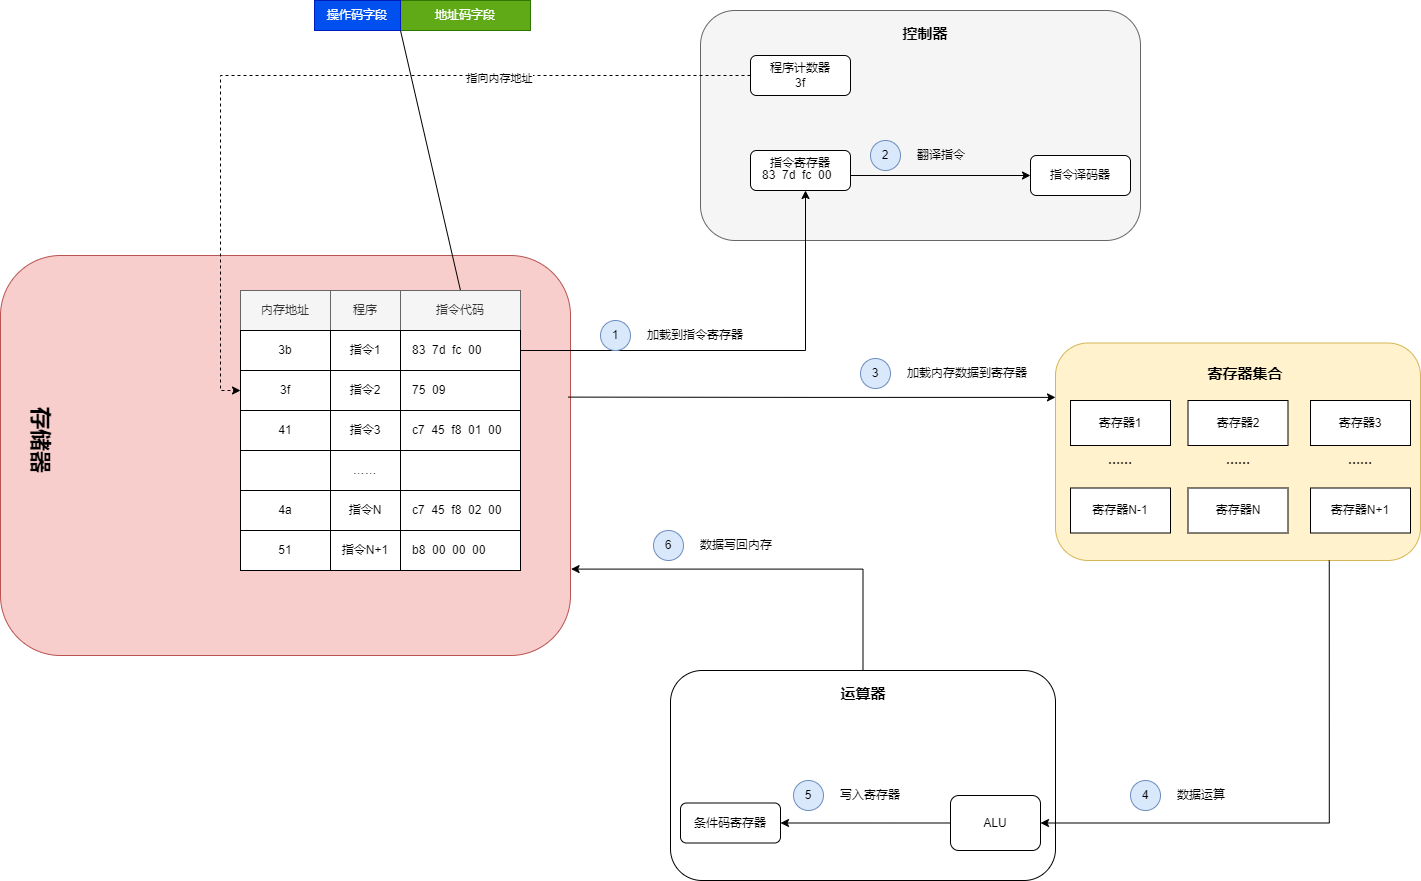

The diagram above was exported from draw.io. Its source (the exported page's mxGraphModel, read from the mxfile embedded in the PNG):
<mxGraphModel dx="1601" dy="498" grid="1" gridSize="10" guides="1" tooltips="1" connect="1" arrows="1" fold="1" page="1" pageScale="1" pageWidth="827" pageHeight="1169" math="0" shadow="0">
  <root>
    <mxCell id="0" />
    <mxCell id="1" parent="0" />
    <mxCell id="YiS9tjtthcPnSHpUVcLm-35" value="" style="rounded=1;whiteSpace=wrap;html=1;fillColor=#f8cecc;strokeColor=#b85450;" vertex="1" parent="1">
      <mxGeometry x="-130" y="385" width="570" height="400" as="geometry" />
    </mxCell>
    <mxCell id="YiS9tjtthcPnSHpUVcLm-1" value="内存地址" style="rounded=0;whiteSpace=wrap;html=1;fillColor=#f5f5f5;fontColor=#333333;strokeColor=#666666;" vertex="1" parent="1">
      <mxGeometry x="110" y="420" width="90" height="40" as="geometry" />
    </mxCell>
    <mxCell id="YiS9tjtthcPnSHpUVcLm-2" value="程序" style="rounded=0;whiteSpace=wrap;html=1;fillColor=#f5f5f5;fontColor=#333333;strokeColor=#666666;" vertex="1" parent="1">
      <mxGeometry x="200" y="420" width="70" height="40" as="geometry" />
    </mxCell>
    <mxCell id="YiS9tjtthcPnSHpUVcLm-29" style="rounded=0;orthogonalLoop=1;jettySize=auto;html=1;exitX=0.5;exitY=0;exitDx=0;exitDy=0;entryX=0;entryY=1;entryDx=0;entryDy=0;endArrow=none;endFill=0;" edge="1" parent="1" source="YiS9tjtthcPnSHpUVcLm-3" target="YiS9tjtthcPnSHpUVcLm-27">
      <mxGeometry relative="1" as="geometry" />
    </mxCell>
    <mxCell id="YiS9tjtthcPnSHpUVcLm-3" value="指令代码" style="rounded=0;whiteSpace=wrap;html=1;fillColor=#f5f5f5;fontColor=#333333;strokeColor=#666666;" vertex="1" parent="1">
      <mxGeometry x="270" y="420" width="120" height="40" as="geometry" />
    </mxCell>
    <mxCell id="YiS9tjtthcPnSHpUVcLm-4" value="3b" style="rounded=0;whiteSpace=wrap;html=1;" vertex="1" parent="1">
      <mxGeometry x="110" y="460" width="90" height="40" as="geometry" />
    </mxCell>
    <mxCell id="YiS9tjtthcPnSHpUVcLm-5" value="指令1" style="rounded=0;whiteSpace=wrap;html=1;" vertex="1" parent="1">
      <mxGeometry x="200" y="460" width="70" height="40" as="geometry" />
    </mxCell>
    <mxCell id="YiS9tjtthcPnSHpUVcLm-6" value="" style="rounded=0;whiteSpace=wrap;html=1;" vertex="1" parent="1">
      <mxGeometry x="270" y="460" width="120" height="40" as="geometry" />
    </mxCell>
    <mxCell id="YiS9tjtthcPnSHpUVcLm-7" value="3f" style="rounded=0;whiteSpace=wrap;html=1;" vertex="1" parent="1">
      <mxGeometry x="110" y="500" width="90" height="40" as="geometry" />
    </mxCell>
    <mxCell id="YiS9tjtthcPnSHpUVcLm-8" value="指令2" style="rounded=0;whiteSpace=wrap;html=1;" vertex="1" parent="1">
      <mxGeometry x="200" y="500" width="70" height="40" as="geometry" />
    </mxCell>
    <mxCell id="YiS9tjtthcPnSHpUVcLm-9" value="" style="rounded=0;whiteSpace=wrap;html=1;" vertex="1" parent="1">
      <mxGeometry x="270" y="500" width="120" height="40" as="geometry" />
    </mxCell>
    <mxCell id="YiS9tjtthcPnSHpUVcLm-10" value="41" style="rounded=0;whiteSpace=wrap;html=1;" vertex="1" parent="1">
      <mxGeometry x="110" y="540" width="90" height="40" as="geometry" />
    </mxCell>
    <mxCell id="YiS9tjtthcPnSHpUVcLm-11" value="指令3" style="rounded=0;whiteSpace=wrap;html=1;" vertex="1" parent="1">
      <mxGeometry x="200" y="540" width="70" height="40" as="geometry" />
    </mxCell>
    <mxCell id="YiS9tjtthcPnSHpUVcLm-12" value="" style="rounded=0;whiteSpace=wrap;html=1;" vertex="1" parent="1">
      <mxGeometry x="270" y="540" width="120" height="40" as="geometry" />
    </mxCell>
    <mxCell id="YiS9tjtthcPnSHpUVcLm-13" value="" style="rounded=0;whiteSpace=wrap;html=1;" vertex="1" parent="1">
      <mxGeometry x="110" y="580" width="90" height="40" as="geometry" />
    </mxCell>
    <mxCell id="YiS9tjtthcPnSHpUVcLm-14" value="……" style="rounded=0;whiteSpace=wrap;html=1;" vertex="1" parent="1">
      <mxGeometry x="200" y="580" width="70" height="40" as="geometry" />
    </mxCell>
    <mxCell id="YiS9tjtthcPnSHpUVcLm-15" value="" style="rounded=0;whiteSpace=wrap;html=1;" vertex="1" parent="1">
      <mxGeometry x="270" y="580" width="120" height="40" as="geometry" />
    </mxCell>
    <mxCell id="YiS9tjtthcPnSHpUVcLm-16" value="4a" style="rounded=0;whiteSpace=wrap;html=1;" vertex="1" parent="1">
      <mxGeometry x="110" y="620" width="90" height="40" as="geometry" />
    </mxCell>
    <mxCell id="YiS9tjtthcPnSHpUVcLm-17" value="指令N" style="rounded=0;whiteSpace=wrap;html=1;" vertex="1" parent="1">
      <mxGeometry x="200" y="620" width="70" height="40" as="geometry" />
    </mxCell>
    <mxCell id="YiS9tjtthcPnSHpUVcLm-18" value="" style="rounded=0;whiteSpace=wrap;html=1;" vertex="1" parent="1">
      <mxGeometry x="270" y="620" width="120" height="40" as="geometry" />
    </mxCell>
    <mxCell id="YiS9tjtthcPnSHpUVcLm-19" value="51" style="rounded=0;whiteSpace=wrap;html=1;" vertex="1" parent="1">
      <mxGeometry x="110" y="660" width="90" height="40" as="geometry" />
    </mxCell>
    <mxCell id="YiS9tjtthcPnSHpUVcLm-20" value="指令N+1" style="rounded=0;whiteSpace=wrap;html=1;" vertex="1" parent="1">
      <mxGeometry x="200" y="660" width="70" height="40" as="geometry" />
    </mxCell>
    <mxCell id="YiS9tjtthcPnSHpUVcLm-21" value="" style="rounded=0;whiteSpace=wrap;html=1;" vertex="1" parent="1">
      <mxGeometry x="270" y="660" width="120" height="40" as="geometry" />
    </mxCell>
    <mxCell id="YiS9tjtthcPnSHpUVcLm-22" value="83&amp;nbsp; 7d&amp;nbsp; fc&amp;nbsp; 00" style="text;html=1;align=left;verticalAlign=middle;whiteSpace=wrap;rounded=0;" vertex="1" parent="1">
      <mxGeometry x="280" y="465" width="90" height="30" as="geometry" />
    </mxCell>
    <mxCell id="YiS9tjtthcPnSHpUVcLm-23" value="75&amp;nbsp; 09" style="text;html=1;align=left;verticalAlign=middle;whiteSpace=wrap;rounded=0;" vertex="1" parent="1">
      <mxGeometry x="280" y="505" width="90" height="30" as="geometry" />
    </mxCell>
    <mxCell id="YiS9tjtthcPnSHpUVcLm-24" value="c7&amp;nbsp; 45&amp;nbsp; f8&amp;nbsp; 01&amp;nbsp; 00" style="text;html=1;align=left;verticalAlign=middle;whiteSpace=wrap;rounded=0;" vertex="1" parent="1">
      <mxGeometry x="280" y="545" width="100" height="30" as="geometry" />
    </mxCell>
    <mxCell id="YiS9tjtthcPnSHpUVcLm-25" value="c7&amp;nbsp; 45&amp;nbsp; f8&amp;nbsp; 02&amp;nbsp; 00" style="text;html=1;align=left;verticalAlign=middle;whiteSpace=wrap;rounded=0;" vertex="1" parent="1">
      <mxGeometry x="280" y="625" width="100" height="30" as="geometry" />
    </mxCell>
    <mxCell id="YiS9tjtthcPnSHpUVcLm-26" value="b8&amp;nbsp; 00&amp;nbsp; 00&amp;nbsp; 00" style="text;html=1;align=left;verticalAlign=middle;whiteSpace=wrap;rounded=0;" vertex="1" parent="1">
      <mxGeometry x="280" y="665" width="100" height="30" as="geometry" />
    </mxCell>
    <mxCell id="YiS9tjtthcPnSHpUVcLm-27" value="地址码字段" style="rounded=0;whiteSpace=wrap;html=1;fillColor=#60a917;fontColor=#ffffff;strokeColor=#2D7600;" vertex="1" parent="1">
      <mxGeometry x="270" y="130" width="130" height="30" as="geometry" />
    </mxCell>
    <mxCell id="YiS9tjtthcPnSHpUVcLm-28" value="操作码字段" style="rounded=0;whiteSpace=wrap;html=1;fillColor=#0050ef;fontColor=#ffffff;strokeColor=#001DBC;" vertex="1" parent="1">
      <mxGeometry x="184" y="130" width="86" height="30" as="geometry" />
    </mxCell>
    <mxCell id="YiS9tjtthcPnSHpUVcLm-30" value="" style="rounded=1;whiteSpace=wrap;html=1;fillColor=#f5f5f5;fontColor=#333333;strokeColor=#666666;" vertex="1" parent="1">
      <mxGeometry x="570" y="140" width="440" height="230" as="geometry" />
    </mxCell>
    <mxCell id="YiS9tjtthcPnSHpUVcLm-31" value="&lt;b style=&quot;font-size: 15px;&quot;&gt;&lt;font style=&quot;font-size: 15px;&quot;&gt;控制器&lt;/font&gt;&lt;/b&gt;" style="text;html=1;align=center;verticalAlign=middle;whiteSpace=wrap;rounded=0;fontSize=15;" vertex="1" parent="1">
      <mxGeometry x="730" y="140" width="130" height="45" as="geometry" />
    </mxCell>
    <mxCell id="YiS9tjtthcPnSHpUVcLm-33" style="edgeStyle=orthogonalEdgeStyle;rounded=0;orthogonalLoop=1;jettySize=auto;html=1;exitX=0;exitY=0.5;exitDx=0;exitDy=0;entryX=0;entryY=0.5;entryDx=0;entryDy=0;dashed=1;" edge="1" parent="1" source="YiS9tjtthcPnSHpUVcLm-32" target="YiS9tjtthcPnSHpUVcLm-7">
      <mxGeometry relative="1" as="geometry" />
    </mxCell>
    <mxCell id="YiS9tjtthcPnSHpUVcLm-40" value="指向内存地址" style="edgeLabel;html=1;align=center;verticalAlign=middle;resizable=0;points=[];" vertex="1" connectable="0" parent="YiS9tjtthcPnSHpUVcLm-33">
      <mxGeometry x="-0.4173" y="2" relative="1" as="geometry">
        <mxPoint as="offset" />
      </mxGeometry>
    </mxCell>
    <mxCell id="YiS9tjtthcPnSHpUVcLm-32" value="程序计数器&lt;div&gt;3f&lt;/div&gt;" style="rounded=1;whiteSpace=wrap;html=1;" vertex="1" parent="1">
      <mxGeometry x="620" y="185" width="100" height="40" as="geometry" />
    </mxCell>
    <mxCell id="YiS9tjtthcPnSHpUVcLm-36" value="&lt;b&gt;&lt;font style=&quot;font-size: 22px;&quot;&gt;存储器&lt;/font&gt;&lt;/b&gt;" style="text;html=1;align=center;verticalAlign=middle;whiteSpace=wrap;rounded=0;rotation=90;" vertex="1" parent="1">
      <mxGeometry x="-140" y="555" width="100" height="30" as="geometry" />
    </mxCell>
    <mxCell id="YiS9tjtthcPnSHpUVcLm-37" value="指令寄存器&lt;div&gt;&lt;br&gt;&lt;/div&gt;" style="rounded=1;whiteSpace=wrap;html=1;" vertex="1" parent="1">
      <mxGeometry x="620" y="280" width="100" height="40" as="geometry" />
    </mxCell>
    <mxCell id="YiS9tjtthcPnSHpUVcLm-47" style="edgeStyle=orthogonalEdgeStyle;rounded=0;orthogonalLoop=1;jettySize=auto;html=1;exitX=1;exitY=0.5;exitDx=0;exitDy=0;entryX=0;entryY=0.5;entryDx=0;entryDy=0;" edge="1" parent="1" source="YiS9tjtthcPnSHpUVcLm-38" target="YiS9tjtthcPnSHpUVcLm-46">
      <mxGeometry relative="1" as="geometry" />
    </mxCell>
    <mxCell id="YiS9tjtthcPnSHpUVcLm-38" value="83&amp;nbsp; 7d&amp;nbsp; fc&amp;nbsp; 00" style="text;html=1;align=left;verticalAlign=middle;whiteSpace=wrap;rounded=0;" vertex="1" parent="1">
      <mxGeometry x="630" y="290" width="90" height="30" as="geometry" />
    </mxCell>
    <mxCell id="YiS9tjtthcPnSHpUVcLm-41" style="edgeStyle=orthogonalEdgeStyle;rounded=0;orthogonalLoop=1;jettySize=auto;html=1;exitX=1;exitY=0.5;exitDx=0;exitDy=0;entryX=0.5;entryY=1;entryDx=0;entryDy=0;" edge="1" parent="1" source="YiS9tjtthcPnSHpUVcLm-6" target="YiS9tjtthcPnSHpUVcLm-38">
      <mxGeometry relative="1" as="geometry" />
    </mxCell>
    <mxCell id="YiS9tjtthcPnSHpUVcLm-42" value="加载到指令寄存器" style="text;html=1;align=left;verticalAlign=middle;whiteSpace=wrap;rounded=0;" vertex="1" parent="1">
      <mxGeometry x="515" y="450" width="140" height="30" as="geometry" />
    </mxCell>
    <mxCell id="YiS9tjtthcPnSHpUVcLm-43" value="1" style="ellipse;whiteSpace=wrap;html=1;aspect=fixed;fillColor=#dae8fc;strokeColor=#6c8ebf;" vertex="1" parent="1">
      <mxGeometry x="470" y="450" width="30" height="30" as="geometry" />
    </mxCell>
    <mxCell id="YiS9tjtthcPnSHpUVcLm-46" value="&lt;div&gt;指令译码器&lt;/div&gt;" style="rounded=1;whiteSpace=wrap;html=1;" vertex="1" parent="1">
      <mxGeometry x="900" y="285" width="100" height="40" as="geometry" />
    </mxCell>
    <mxCell id="YiS9tjtthcPnSHpUVcLm-48" value="翻译指令" style="text;html=1;align=left;verticalAlign=middle;whiteSpace=wrap;rounded=0;" vertex="1" parent="1">
      <mxGeometry x="785" y="270" width="140" height="30" as="geometry" />
    </mxCell>
    <mxCell id="YiS9tjtthcPnSHpUVcLm-49" value="2" style="ellipse;whiteSpace=wrap;html=1;aspect=fixed;fillColor=#dae8fc;strokeColor=#6c8ebf;" vertex="1" parent="1">
      <mxGeometry x="740" y="270" width="30" height="30" as="geometry" />
    </mxCell>
    <mxCell id="YiS9tjtthcPnSHpUVcLm-50" value="" style="rounded=1;whiteSpace=wrap;html=1;fillColor=#fff2cc;strokeColor=#d6b656;" vertex="1" parent="1">
      <mxGeometry x="925" y="472.5" width="365" height="217.5" as="geometry" />
    </mxCell>
    <mxCell id="YiS9tjtthcPnSHpUVcLm-51" value="&lt;b style=&quot;font-size: 15px;&quot;&gt;&lt;font style=&quot;font-size: 15px;&quot;&gt;寄存器集合&lt;/font&gt;&lt;/b&gt;" style="text;html=1;align=center;verticalAlign=middle;whiteSpace=wrap;rounded=0;fontSize=15;" vertex="1" parent="1">
      <mxGeometry x="1050" y="480" width="130" height="45" as="geometry" />
    </mxCell>
    <mxCell id="YiS9tjtthcPnSHpUVcLm-52" value="寄存器1" style="rounded=0;whiteSpace=wrap;html=1;" vertex="1" parent="1">
      <mxGeometry x="940" y="530" width="100" height="45" as="geometry" />
    </mxCell>
    <mxCell id="YiS9tjtthcPnSHpUVcLm-53" value="寄存器2" style="rounded=0;whiteSpace=wrap;html=1;" vertex="1" parent="1">
      <mxGeometry x="1057.5" y="530" width="100" height="45" as="geometry" />
    </mxCell>
    <mxCell id="YiS9tjtthcPnSHpUVcLm-54" value="寄存器3" style="rounded=0;whiteSpace=wrap;html=1;" vertex="1" parent="1">
      <mxGeometry x="1180" y="530" width="100" height="45" as="geometry" />
    </mxCell>
    <mxCell id="YiS9tjtthcPnSHpUVcLm-56" value="寄存器N-1" style="rounded=0;whiteSpace=wrap;html=1;" vertex="1" parent="1">
      <mxGeometry x="940" y="617.5" width="100" height="45" as="geometry" />
    </mxCell>
    <mxCell id="YiS9tjtthcPnSHpUVcLm-57" value="寄存器N" style="rounded=0;whiteSpace=wrap;html=1;" vertex="1" parent="1">
      <mxGeometry x="1057.5" y="617.5" width="100" height="45" as="geometry" />
    </mxCell>
    <mxCell id="YiS9tjtthcPnSHpUVcLm-58" value="寄存器N+1" style="rounded=0;whiteSpace=wrap;html=1;" vertex="1" parent="1">
      <mxGeometry x="1180" y="617.5" width="100" height="45" as="geometry" />
    </mxCell>
    <mxCell id="YiS9tjtthcPnSHpUVcLm-59" value="&lt;b&gt;……&lt;/b&gt;" style="text;html=1;align=center;verticalAlign=middle;whiteSpace=wrap;rounded=0;" vertex="1" parent="1">
      <mxGeometry x="940" y="575" width="100" height="30" as="geometry" />
    </mxCell>
    <mxCell id="YiS9tjtthcPnSHpUVcLm-60" value="&lt;b&gt;……&lt;/b&gt;" style="text;html=1;align=center;verticalAlign=middle;whiteSpace=wrap;rounded=0;" vertex="1" parent="1">
      <mxGeometry x="1057.5" y="575" width="100" height="30" as="geometry" />
    </mxCell>
    <mxCell id="YiS9tjtthcPnSHpUVcLm-61" value="&lt;b&gt;……&lt;/b&gt;" style="text;html=1;align=center;verticalAlign=middle;whiteSpace=wrap;rounded=0;" vertex="1" parent="1">
      <mxGeometry x="1180" y="575" width="100" height="30" as="geometry" />
    </mxCell>
    <mxCell id="YiS9tjtthcPnSHpUVcLm-62" style="edgeStyle=orthogonalEdgeStyle;rounded=0;orthogonalLoop=1;jettySize=auto;html=1;exitX=0;exitY=0.25;exitDx=0;exitDy=0;entryX=0.996;entryY=0.354;entryDx=0;entryDy=0;entryPerimeter=0;endArrow=none;endFill=0;startArrow=classic;startFill=1;" edge="1" parent="1" source="YiS9tjtthcPnSHpUVcLm-50" target="YiS9tjtthcPnSHpUVcLm-35">
      <mxGeometry relative="1" as="geometry" />
    </mxCell>
    <mxCell id="YiS9tjtthcPnSHpUVcLm-63" value="加载内存数据到寄存器" style="text;html=1;align=left;verticalAlign=middle;whiteSpace=wrap;rounded=0;" vertex="1" parent="1">
      <mxGeometry x="775" y="488" width="140" height="30" as="geometry" />
    </mxCell>
    <mxCell id="YiS9tjtthcPnSHpUVcLm-64" value="3" style="ellipse;whiteSpace=wrap;html=1;aspect=fixed;fillColor=#dae8fc;strokeColor=#6c8ebf;" vertex="1" parent="1">
      <mxGeometry x="730" y="488" width="30" height="30" as="geometry" />
    </mxCell>
    <mxCell id="YiS9tjtthcPnSHpUVcLm-65" value="" style="rounded=1;whiteSpace=wrap;html=1;" vertex="1" parent="1">
      <mxGeometry x="540" y="800" width="385" height="210" as="geometry" />
    </mxCell>
    <mxCell id="YiS9tjtthcPnSHpUVcLm-66" value="&lt;b style=&quot;font-size: 15px;&quot;&gt;&lt;font style=&quot;font-size: 15px;&quot;&gt;运算器&lt;/font&gt;&lt;/b&gt;" style="text;html=1;align=center;verticalAlign=middle;whiteSpace=wrap;rounded=0;fontSize=15;" vertex="1" parent="1">
      <mxGeometry x="667.5" y="800" width="130" height="45" as="geometry" />
    </mxCell>
    <mxCell id="YiS9tjtthcPnSHpUVcLm-67" value="条件码寄存器" style="rounded=1;whiteSpace=wrap;html=1;" vertex="1" parent="1">
      <mxGeometry x="550" y="932.5" width="100" height="40" as="geometry" />
    </mxCell>
    <mxCell id="YiS9tjtthcPnSHpUVcLm-73" style="edgeStyle=orthogonalEdgeStyle;rounded=0;orthogonalLoop=1;jettySize=auto;html=1;exitX=0;exitY=0.5;exitDx=0;exitDy=0;entryX=1;entryY=0.5;entryDx=0;entryDy=0;" edge="1" parent="1" source="YiS9tjtthcPnSHpUVcLm-69" target="YiS9tjtthcPnSHpUVcLm-67">
      <mxGeometry relative="1" as="geometry" />
    </mxCell>
    <mxCell id="YiS9tjtthcPnSHpUVcLm-69" value="ALU" style="rounded=1;whiteSpace=wrap;html=1;" vertex="1" parent="1">
      <mxGeometry x="820" y="925" width="90" height="55" as="geometry" />
    </mxCell>
    <mxCell id="YiS9tjtthcPnSHpUVcLm-70" style="edgeStyle=orthogonalEdgeStyle;rounded=0;orthogonalLoop=1;jettySize=auto;html=1;exitX=0.75;exitY=1;exitDx=0;exitDy=0;entryX=1;entryY=0.5;entryDx=0;entryDy=0;" edge="1" parent="1" source="YiS9tjtthcPnSHpUVcLm-50" target="YiS9tjtthcPnSHpUVcLm-69">
      <mxGeometry relative="1" as="geometry" />
    </mxCell>
    <mxCell id="YiS9tjtthcPnSHpUVcLm-71" value="数据运算" style="text;html=1;align=left;verticalAlign=middle;whiteSpace=wrap;rounded=0;" vertex="1" parent="1">
      <mxGeometry x="1045" y="910" width="140" height="30" as="geometry" />
    </mxCell>
    <mxCell id="YiS9tjtthcPnSHpUVcLm-72" value="4" style="ellipse;whiteSpace=wrap;html=1;aspect=fixed;fillColor=#dae8fc;strokeColor=#6c8ebf;" vertex="1" parent="1">
      <mxGeometry x="1000" y="910" width="30" height="30" as="geometry" />
    </mxCell>
    <mxCell id="YiS9tjtthcPnSHpUVcLm-74" value="写入寄存器" style="text;html=1;align=left;verticalAlign=middle;whiteSpace=wrap;rounded=0;" vertex="1" parent="1">
      <mxGeometry x="708" y="910" width="140" height="30" as="geometry" />
    </mxCell>
    <mxCell id="YiS9tjtthcPnSHpUVcLm-75" value="5" style="ellipse;whiteSpace=wrap;html=1;aspect=fixed;fillColor=#dae8fc;strokeColor=#6c8ebf;" vertex="1" parent="1">
      <mxGeometry x="663" y="910" width="30" height="30" as="geometry" />
    </mxCell>
    <mxCell id="YiS9tjtthcPnSHpUVcLm-76" style="edgeStyle=orthogonalEdgeStyle;rounded=0;orthogonalLoop=1;jettySize=auto;html=1;exitX=0.5;exitY=0;exitDx=0;exitDy=0;entryX=1.001;entryY=0.784;entryDx=0;entryDy=0;entryPerimeter=0;" edge="1" parent="1" source="YiS9tjtthcPnSHpUVcLm-66" target="YiS9tjtthcPnSHpUVcLm-35">
      <mxGeometry relative="1" as="geometry" />
    </mxCell>
    <mxCell id="YiS9tjtthcPnSHpUVcLm-77" value="数据写回内存" style="text;html=1;align=left;verticalAlign=middle;whiteSpace=wrap;rounded=0;" vertex="1" parent="1">
      <mxGeometry x="568" y="660" width="140" height="30" as="geometry" />
    </mxCell>
    <mxCell id="YiS9tjtthcPnSHpUVcLm-78" value="6" style="ellipse;whiteSpace=wrap;html=1;aspect=fixed;fillColor=#dae8fc;strokeColor=#6c8ebf;" vertex="1" parent="1">
      <mxGeometry x="523" y="660" width="30" height="30" as="geometry" />
    </mxCell>
  </root>
</mxGraphModel>